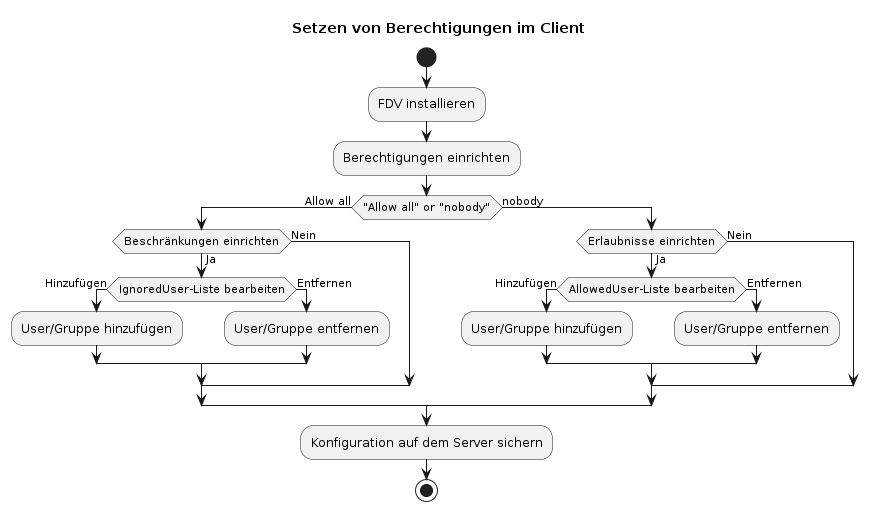

The diagram above was rendered by PlantUML. Its source (embedded in the PNG):
@startuml
title Setzen von Berechtigungen im Client
skinparam ConditionEndStyle hline
start
:FDV installieren;
:Berechtigungen einrichten;

if ("Allow all" or "nobody") then (Allow all)
  if(Beschränkungen einrichten) then (Ja)
    if(IgnoredUser-Liste bearbeiten) then (Hinzufügen)
    :User/Gruppe hinzufügen;
    else (Entfernen)
    :User/Gruppe entfernen;
    endif
  else(Nein)
  endif
else (nobody)
  if(Erlaubnisse einrichten) then (Ja)
    if(AllowedUser-Liste bearbeiten) then (Hinzufügen)
    :User/Gruppe hinzufügen;
    else (Entfernen)
    :User/Gruppe entfernen;
    endif
  else(Nein)
  endif
endif
:Konfiguration auf dem Server sichern;
stop

@enduml